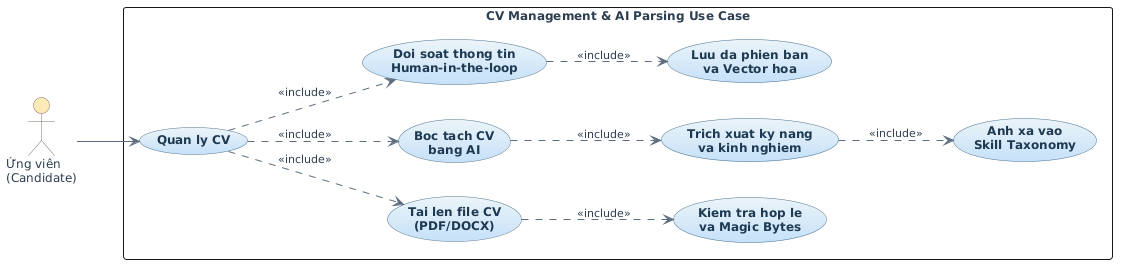

The diagram above was rendered by PlantUML. Its source (embedded in the PNG):
@startuml
left to right direction
skinparam packageStyle rectangle
skinparam defaultFontName "Segoe UI"
skinparam defaultFontSize 12
skinparam defaultFontColor #2C3E50

skinparam actor {
    BackgroundColor #FCEBB6
    BorderColor #7F6E65
}

skinparam usecase {
    BackgroundColor #EBF4FA-#C5E0F9
    BorderColor #4A708B
    FontColor #1F3A52
    FontStyle bold
}

skinparam arrow {
    Color #5D6D7E
    FontColor #2C3E50
    FontSize 11
}

actor "Ứng viên\n(Candidate)" as Candidate

rectangle "CV Management & AI Parsing Use Case" {
    usecase "Quan ly CV" as UC_CV
    usecase "Tai len file CV\n(PDF/DOCX)" as UC_Upload
    usecase "Kiem tra hop le\nva Magic Bytes" as UC_Validate
    usecase "Boc tach CV\nbang AI" as UC_ParseAI
    usecase "Trich xuat ky nang\nva kinh nghiem" as UC_Extract
    usecase "Anh xa vao\nSkill Taxonomy" as UC_Taxonomy
    usecase "Doi soat thong tin\nHuman-in-the-loop" as UC_Review
    usecase "Luu da phien ban\nva Vector hoa" as UC_Save

    Candidate --> UC_CV

    UC_CV ..> UC_Upload : <<include>>
    UC_Upload ..> UC_Validate : <<include>>
    UC_CV ..> UC_ParseAI : <<include>>
    UC_ParseAI ..> UC_Extract : <<include>>
    UC_Extract ..> UC_Taxonomy : <<include>>
    UC_CV ..> UC_Review : <<include>>
    UC_Review ..> UC_Save : <<include>>
}
@enduml